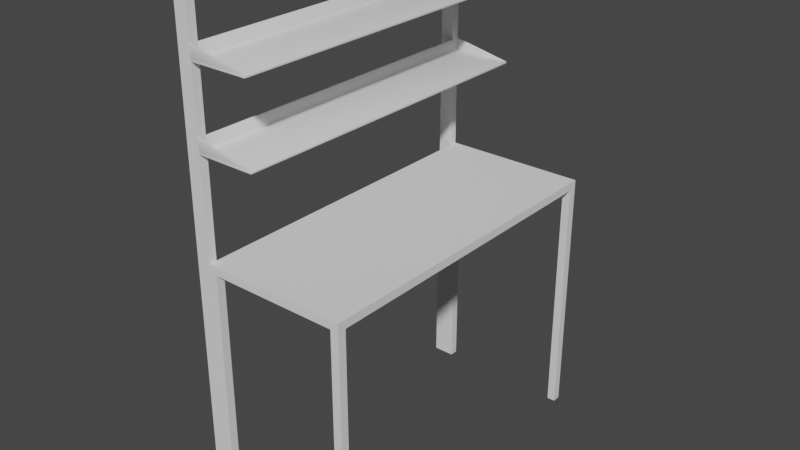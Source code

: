 # Source: lab_table2.blend  (saved by Blender 2.93.21; exported with 4.5.12 LTS)
import bpy
from mathutils import Matrix  # noqa: F401  (used for matrix-valued properties, if any)

bpy.ops.wm.read_factory_settings(use_empty=True)
scene = bpy.context.scene
scene.name = 'Scene'

# ---- collections
col_collection = bpy.data.collections.new('Collection'); scene.collection.children.link(col_collection)

# ---- world
world_world = bpy.data.worlds.new('World'); scene.world = world_world
world_world.use_nodes = True; world_world.node_tree.nodes.clear()
_N = world_world.node_tree.nodes; _L = world_world.node_tree.links
n0 = _N.new('ShaderNodeOutputWorld'); n0.name = 'World Output'; n0.location = (300, 300)
n1 = _N.new('ShaderNodeBackground'); n1.name = 'Background'; n1.location = (10, 300)
n1.inputs[0].default_value = (0.05088, 0.05088, 0.05088, 1.0)
_L.new(n1.outputs[0], n0.inputs[0])
n0.is_active_output = True
world_world.color = (0.05088, 0.05088, 0.05088)
world_world.use_sun_shadow = False
world_world.sun_shadow_jitter_overblur = 0.0

# ---- meshes
me_cube_001 = bpy.data.meshes.new('Cube.001')
me_cube_001.from_pydata([(-1.0, -1.0, -1.0), (-1.0, -1.0, 1.0), (-1.0, 1.0, -1.0), (-1.0, 1.0, 1.0), (1.0, -1.0, -1.0), (1.0, -1.0, 1.0), (1.0, 1.0, -1.0), (1.0, 1.0, 1.0)], [], [(0, 1, 3, 2), (2, 3, 7, 6), (6, 7, 5, 4), (4, 5, 1, 0), (2, 6, 4, 0), (7, 3, 1, 5)])
_uv = me_cube_001.uv_layers.new(name='UVMap')
_uv.uv.foreach_set('vector', [0.375, 0.0, 0.625, 0.0, 0.625, 0.25, 0.375, 0.25, 0.375, 0.25, 0.625, 0.25, 0.625, 0.5, 0.375, 0.5, 0.375, 0.5, 0.625, 0.5, 0.625, 0.75, 0.375, 0.75, 0.375, 0.75, 0.625, 0.75, 0.625, 1.0, 0.375, 1.0, 0.125, 0.5, 0.375, 0.5, 0.375, 0.75, 0.125, 0.75, 0.625, 0.5, 0.875, 0.5, 0.875, 0.75, 0.625, 0.75])
me_cube_001.use_remesh_fix_poles = True
me_cube_001.use_remesh_preserve_attributes = False
me_cube_001.update()
me_cube_002 = bpy.data.meshes.new('Cube.002')
me_cube_002.from_pydata([(-1.0, -1.0, -1.0), (-1.0, -1.0, 1.0), (-1.0, 1.0, -1.0), (-1.0, 1.0, 1.0), (1.0, -1.0, -1.0), (1.0, -1.0, 1.0), (1.0, 1.0, -1.0), (1.0, 1.0, 1.0)], [], [(0, 1, 3, 2), (2, 3, 7, 6), (6, 7, 5, 4), (4, 5, 1, 0), (2, 6, 4, 0), (7, 3, 1, 5)])
_uv = me_cube_002.uv_layers.new(name='UVMap')
_uv.uv.foreach_set('vector', [0.375, 0.0, 0.625, 0.0, 0.625, 0.25, 0.375, 0.25, 0.375, 0.25, 0.625, 0.25, 0.625, 0.5, 0.375, 0.5, 0.375, 0.5, 0.625, 0.5, 0.625, 0.75, 0.375, 0.75, 0.375, 0.75, 0.625, 0.75, 0.625, 1.0, 0.375, 1.0, 0.125, 0.5, 0.375, 0.5, 0.375, 0.75, 0.125, 0.75, 0.625, 0.5, 0.875, 0.5, 0.875, 0.75, 0.625, 0.75])
me_cube_002.use_remesh_fix_poles = True
me_cube_002.use_remesh_preserve_attributes = False
me_cube_002.update()
me_cube_003 = bpy.data.meshes.new('Cube.003')
me_cube_003.from_pydata([(-1.0, -1.0, -1.0), (-1.0, -1.0, 1.0), (-1.0, 1.0, -1.0), (-1.0, 1.0, 1.0), (1.0, -1.0, -1.0), (1.0, -1.0, 1.0), (1.0, 1.0, -1.0), (1.0, 1.0, 1.0)], [], [(0, 1, 3, 2), (2, 3, 7, 6), (6, 7, 5, 4), (4, 5, 1, 0), (2, 6, 4, 0), (7, 3, 1, 5)])
_uv = me_cube_003.uv_layers.new(name='UVMap')
_uv.uv.foreach_set('vector', [0.375, 0.0, 0.625, 0.0, 0.625, 0.25, 0.375, 0.25, 0.375, 0.25, 0.625, 0.25, 0.625, 0.5, 0.375, 0.5, 0.375, 0.5, 0.625, 0.5, 0.625, 0.75, 0.375, 0.75, 0.375, 0.75, 0.625, 0.75, 0.625, 1.0, 0.375, 1.0, 0.125, 0.5, 0.375, 0.5, 0.375, 0.75, 0.125, 0.75, 0.625, 0.5, 0.875, 0.5, 0.875, 0.75, 0.625, 0.75])
me_cube_003.use_remesh_fix_poles = True
me_cube_003.use_remesh_preserve_attributes = False
me_cube_003.update()
me_cube_004 = bpy.data.meshes.new('Cube.004')
me_cube_004.from_pydata([(-1.0, -1.0, -1.0), (-1.0, -1.0, 1.0), (-1.0, 1.0, -1.0), (-1.0, 1.0, 1.0), (1.0, -1.0, -1.0), (1.0, -1.0, 1.0), (1.0, 1.0, -1.0), (1.0, 1.0, 1.0)], [], [(0, 1, 3, 2), (2, 3, 7, 6), (6, 7, 5, 4), (4, 5, 1, 0), (2, 6, 4, 0), (7, 3, 1, 5)])
_uv = me_cube_004.uv_layers.new(name='UVMap')
_uv.uv.foreach_set('vector', [0.375, 0.0, 0.625, 0.0, 0.625, 0.25, 0.375, 0.25, 0.375, 0.25, 0.625, 0.25, 0.625, 0.5, 0.375, 0.5, 0.375, 0.5, 0.625, 0.5, 0.625, 0.75, 0.375, 0.75, 0.375, 0.75, 0.625, 0.75, 0.625, 1.0, 0.375, 1.0, 0.125, 0.5, 0.375, 0.5, 0.375, 0.75, 0.125, 0.75, 0.625, 0.5, 0.875, 0.5, 0.875, 0.75, 0.625, 0.75])
me_cube_004.use_remesh_fix_poles = True
me_cube_004.use_remesh_preserve_attributes = False
me_cube_004.update()
me_cube_005 = bpy.data.meshes.new('Cube.005')
me_cube_005.from_pydata([(-0.215, -0.715, -1.0), (-0.215, -0.715, 1.0), (-0.215, 0.515, -1.0), (-0.215, 0.515, 1.0), (0.315, -0.715, -1.0), (0.315, -0.715, 1.0), (0.315, 0.515, -1.0), (0.315, 0.515, 1.0)], [], [(0, 1, 3, 2), (2, 3, 7, 6), (6, 7, 5, 4), (4, 5, 1, 0), (2, 6, 4, 0), (7, 3, 1, 5)])
_uv = me_cube_005.uv_layers.new(name='UVMap')
_uv.uv.foreach_set('vector', [0.375, 0.0, 0.625, 0.0, 0.625, 0.25, 0.375, 0.25, 0.375, 0.25, 0.625, 0.25, 0.625, 0.5, 0.375, 0.5, 0.375, 0.5, 0.625, 0.5, 0.625, 0.75, 0.375, 0.75, 0.375, 0.75, 0.625, 0.75, 0.625, 1.0, 0.375, 1.0, 0.125, 0.5, 0.375, 0.5, 0.375, 0.75, 0.125, 0.75, 0.625, 0.5, 0.875, 0.5, 0.875, 0.75, 0.625, 0.75])
me_cube_005.use_remesh_fix_poles = True
me_cube_005.use_remesh_preserve_attributes = False
me_cube_005.update()
me_cube_006 = bpy.data.meshes.new('Cube.006')
me_cube_006.from_pydata([(-1.0, -1.0, -1.0), (-1.0, -1.0, 1.0), (-1.0, 1.0, -1.0), (-1.0, 1.0, 1.0), (1.0, -1.0, -1.0), (1.0, -1.0, 1.0), (1.0, 1.0, -1.0), (1.0, 1.0, 1.0)], [], [(0, 1, 3, 2), (2, 3, 7, 6), (6, 7, 5, 4), (4, 5, 1, 0), (2, 6, 4, 0), (7, 3, 1, 5)])
_uv = me_cube_006.uv_layers.new(name='UVMap')
_uv.uv.foreach_set('vector', [0.375, 0.0, 0.625, 0.0, 0.625, 0.25, 0.375, 0.25, 0.375, 0.25, 0.625, 0.25, 0.625, 0.5, 0.375, 0.5, 0.375, 0.5, 0.625, 0.5, 0.625, 0.75, 0.375, 0.75, 0.375, 0.75, 0.625, 0.75, 0.625, 1.0, 0.375, 1.0, 0.125, 0.5, 0.375, 0.5, 0.375, 0.75, 0.125, 0.75, 0.625, 0.5, 0.875, 0.5, 0.875, 0.75, 0.625, 0.75])
me_cube_006.use_remesh_fix_poles = True
me_cube_006.use_remesh_preserve_attributes = False
me_cube_006.update()
me_cube_007 = bpy.data.meshes.new('Cube.007')
me_cube_007.from_pydata([(-1.0, -1.0, -1.0), (-1.0, -1.0, 1.0), (-1.0, 1.0, -1.0), (-1.0, 1.0, 1.0), (1.0, -1.0, -1.0), (1.0, -1.0, 1.0), (1.0, 1.0, -1.0), (1.0, 1.0, 1.0)], [], [(0, 1, 3, 2), (2, 3, 7, 6), (6, 7, 5, 4), (4, 5, 1, 0), (2, 6, 4, 0), (7, 3, 1, 5)])
_uv = me_cube_007.uv_layers.new(name='UVMap')
_uv.uv.foreach_set('vector', [0.375, 0.0, 0.625, 0.0, 0.625, 0.25, 0.375, 0.25, 0.375, 0.25, 0.625, 0.25, 0.625, 0.5, 0.375, 0.5, 0.375, 0.5, 0.625, 0.5, 0.625, 0.75, 0.375, 0.75, 0.375, 0.75, 0.625, 0.75, 0.625, 1.0, 0.375, 1.0, 0.125, 0.5, 0.375, 0.5, 0.375, 0.75, 0.125, 0.75, 0.625, 0.5, 0.875, 0.5, 0.875, 0.75, 0.625, 0.75])
me_cube_007.use_remesh_fix_poles = True
me_cube_007.use_remesh_preserve_attributes = False
me_cube_007.update()
me_cube_009 = bpy.data.meshes.new('Cube.009')
me_cube_009.from_pydata([(-0.1077, -0.615, -0.0035), (-0.1077, -0.615, 0.0035), (-0.1077, 0.615, -0.0035), (-0.1077, 0.615, 0.0035), (0.1077, -0.615, -0.0035), (0.1077, -0.615, 0.0035), (0.1077, 0.615, -0.0035), (0.1077, 0.615, 0.0035)], [], [(0, 1, 3, 2), (2, 3, 7, 6), (6, 7, 5, 4), (4, 5, 1, 0), (2, 6, 4, 0), (7, 3, 1, 5)])
me_cube_009.polygons.foreach_set('use_smooth', [True] * 6)
_uv = me_cube_009.uv_layers.new(name='UVMap')
_uv.uv.foreach_set('vector', [0.375, 0.0, 0.625, 0.0, 0.625, 0.25, 0.375, 0.25, 0.375, 0.25, 0.625, 0.25, 0.625, 0.5, 0.375, 0.5, 0.375, 0.5, 0.625, 0.5, 0.625, 0.75, 0.375, 0.75, 0.375, 0.75, 0.625, 0.75, 0.625, 1.0, 0.375, 1.0, 0.125, 0.5, 0.375, 0.5, 0.375, 0.75, 0.125, 0.75, 0.625, 0.5, 0.875, 0.5, 0.875, 0.75, 0.625, 0.75])
me_cube_009.use_remesh_fix_poles = True
me_cube_009.use_remesh_preserve_attributes = False
me_cube_009.update()
me_cube_010 = bpy.data.meshes.new('Cube.010')
me_cube_010.from_pydata([(-0.0025, -0.585, -0.025), (-0.0025, -0.585, 0.025), (-0.0025, 0.585, -0.025), (-0.0025, 0.585, 0.025), (0.0025, -0.585, -0.025), (0.0025, -0.585, 0.025), (0.0025, 0.585, -0.025), (0.0025, 0.585, 0.025)], [], [(0, 1, 3, 2), (2, 3, 7, 6), (6, 7, 5, 4), (4, 5, 1, 0), (2, 6, 4, 0), (7, 3, 1, 5)])
me_cube_010.polygons.foreach_set('use_smooth', [True] * 6)
_uv = me_cube_010.uv_layers.new(name='UVMap')
_uv.uv.foreach_set('vector', [0.375, 0.0, 0.625, 0.0, 0.625, 0.25, 0.375, 0.25, 0.375, 0.25, 0.625, 0.25, 0.625, 0.5, 0.375, 0.5, 0.375, 0.5, 0.625, 0.5, 0.625, 0.75, 0.375, 0.75, 0.375, 0.75, 0.625, 0.75, 0.625, 1.0, 0.375, 1.0, 0.125, 0.5, 0.375, 0.5, 0.375, 0.75, 0.125, 0.75, 0.625, 0.5, 0.875, 0.5, 0.875, 0.75, 0.625, 0.75])
me_cube_010.use_remesh_fix_poles = True
me_cube_010.use_remesh_preserve_attributes = False
me_cube_010.update()
me_cube_011 = bpy.data.meshes.new('Cube.011')
me_cube_011.from_pydata([(-0.07173, -0.0025, -0.01457), (-0.07173, -0.0025, 0.02913), (-0.07173, 0.0025, -0.01457), (-0.07173, 0.0025, 0.02913), (0.1435, -0.0025, -0.01457), (0.1435, 0.0025, -0.01457)], [], [(0, 1, 3, 2), (2, 3, 5), (4, 1, 0), (2, 5, 4, 0), (3, 1, 4, 5)])
me_cube_011.polygons.foreach_set('use_smooth', [True] * 5)
_uv = me_cube_011.uv_layers.new(name='UVMap')
_uv.uv.foreach_set('vector', [0.375, 0.0, 0.625, 0.0, 0.625, 0.25, 0.375, 0.25, 0.375, 0.25, 0.625, 0.25, 0.375, 0.5, 0.375, 0.75, 0.625, 1.0, 0.375, 1.0, 0.125, 0.5, 0.375, 0.5, 0.375, 0.75, 0.125, 0.75, 0.875, 0.5, 0.875, 0.75, 0.375, 0.75, 0.375, 0.5])
me_cube_011.use_remesh_fix_poles = True
me_cube_011.use_remesh_preserve_attributes = False
me_cube_011.update()
me_cube_012 = bpy.data.meshes.new('Cube.012')
me_cube_012.from_pydata([(-0.07173, -0.0025, -0.01457), (-0.07173, -0.0025, 0.02913), (-0.07173, 0.0025, -0.01457), (-0.07173, 0.0025, 0.02913), (0.1435, -0.0025, -0.01457), (0.1435, 0.0025, -0.01457)], [], [(0, 1, 3, 2), (2, 3, 5), (4, 1, 0), (2, 5, 4, 0), (3, 1, 4, 5)])
me_cube_012.polygons.foreach_set('use_smooth', [True] * 5)
_uv = me_cube_012.uv_layers.new(name='UVMap')
_uv.uv.foreach_set('vector', [0.375, 0.0, 0.625, 0.0, 0.625, 0.25, 0.375, 0.25, 0.375, 0.25, 0.625, 0.25, 0.375, 0.5, 0.375, 0.75, 0.625, 1.0, 0.375, 1.0, 0.125, 0.5, 0.375, 0.5, 0.375, 0.75, 0.125, 0.75, 0.875, 0.5, 0.875, 0.75, 0.375, 0.75, 0.375, 0.5])
me_cube_012.use_remesh_fix_poles = True
me_cube_012.use_remesh_preserve_attributes = False
me_cube_012.update()
me_cube_017 = bpy.data.meshes.new('Cube.017')
me_cube_017.from_pydata([(-0.1077, -0.615, -0.0035), (-0.1077, -0.615, 0.0035), (-0.1077, 0.615, -0.0035), (-0.1077, 0.615, 0.0035), (0.1077, -0.615, -0.0035), (0.1077, -0.615, 0.0035), (0.1077, 0.615, -0.0035), (0.1077, 0.615, 0.0035)], [], [(0, 1, 3, 2), (2, 3, 7, 6), (6, 7, 5, 4), (4, 5, 1, 0), (2, 6, 4, 0), (7, 3, 1, 5)])
me_cube_017.polygons.foreach_set('use_smooth', [True] * 6)
_uv = me_cube_017.uv_layers.new(name='UVMap')
_uv.uv.foreach_set('vector', [0.375, 0.0, 0.625, 0.0, 0.625, 0.25, 0.375, 0.25, 0.375, 0.25, 0.625, 0.25, 0.625, 0.5, 0.375, 0.5, 0.375, 0.5, 0.625, 0.5, 0.625, 0.75, 0.375, 0.75, 0.375, 0.75, 0.625, 0.75, 0.625, 1.0, 0.375, 1.0, 0.125, 0.5, 0.375, 0.5, 0.375, 0.75, 0.125, 0.75, 0.625, 0.5, 0.875, 0.5, 0.875, 0.75, 0.625, 0.75])
me_cube_017.use_remesh_fix_poles = True
me_cube_017.use_remesh_preserve_attributes = False
me_cube_017.update()
me_cube_018 = bpy.data.meshes.new('Cube.018')
me_cube_018.from_pydata([(-0.0025, -0.585, -0.025), (-0.0025, -0.585, 0.025), (-0.0025, 0.585, -0.025), (-0.0025, 0.585, 0.025), (0.0025, -0.585, -0.025), (0.0025, -0.585, 0.025), (0.0025, 0.585, -0.025), (0.0025, 0.585, 0.025)], [], [(0, 1, 3, 2), (2, 3, 7, 6), (6, 7, 5, 4), (4, 5, 1, 0), (2, 6, 4, 0), (7, 3, 1, 5)])
me_cube_018.polygons.foreach_set('use_smooth', [True] * 6)
_uv = me_cube_018.uv_layers.new(name='UVMap')
_uv.uv.foreach_set('vector', [0.375, 0.0, 0.625, 0.0, 0.625, 0.25, 0.375, 0.25, 0.375, 0.25, 0.625, 0.25, 0.625, 0.5, 0.375, 0.5, 0.375, 0.5, 0.625, 0.5, 0.625, 0.75, 0.375, 0.75, 0.375, 0.75, 0.625, 0.75, 0.625, 1.0, 0.375, 1.0, 0.125, 0.5, 0.375, 0.5, 0.375, 0.75, 0.125, 0.75, 0.625, 0.5, 0.875, 0.5, 0.875, 0.75, 0.625, 0.75])
me_cube_018.use_remesh_fix_poles = True
me_cube_018.use_remesh_preserve_attributes = False
me_cube_018.update()
me_cube_019 = bpy.data.meshes.new('Cube.019')
me_cube_019.from_pydata([(-0.07173, -0.0025, -0.01457), (-0.07173, -0.0025, 0.02913), (-0.07173, 0.0025, -0.01457), (-0.07173, 0.0025, 0.02913), (0.1435, -0.0025, -0.01457), (0.1435, 0.0025, -0.01457)], [], [(0, 1, 3, 2), (2, 3, 5), (4, 1, 0), (2, 5, 4, 0), (3, 1, 4, 5)])
me_cube_019.polygons.foreach_set('use_smooth', [True] * 5)
_uv = me_cube_019.uv_layers.new(name='UVMap')
_uv.uv.foreach_set('vector', [0.375, 0.0, 0.625, 0.0, 0.625, 0.25, 0.375, 0.25, 0.375, 0.25, 0.625, 0.25, 0.375, 0.5, 0.375, 0.75, 0.625, 1.0, 0.375, 1.0, 0.125, 0.5, 0.375, 0.5, 0.375, 0.75, 0.125, 0.75, 0.875, 0.5, 0.875, 0.75, 0.375, 0.75, 0.375, 0.5])
me_cube_019.use_remesh_fix_poles = True
me_cube_019.use_remesh_preserve_attributes = False
me_cube_019.update()
me_cube_020 = bpy.data.meshes.new('Cube.020')
me_cube_020.from_pydata([(-0.07173, -0.0025, -0.01457), (-0.07173, -0.0025, 0.02913), (-0.07173, 0.0025, -0.01457), (-0.07173, 0.0025, 0.02913), (0.1435, -0.0025, -0.01457), (0.1435, 0.0025, -0.01457)], [], [(0, 1, 3, 2), (2, 3, 5), (4, 1, 0), (2, 5, 4, 0), (3, 1, 4, 5)])
me_cube_020.polygons.foreach_set('use_smooth', [True] * 5)
_uv = me_cube_020.uv_layers.new(name='UVMap')
_uv.uv.foreach_set('vector', [0.375, 0.0, 0.625, 0.0, 0.625, 0.25, 0.375, 0.25, 0.375, 0.25, 0.625, 0.25, 0.375, 0.5, 0.375, 0.75, 0.625, 1.0, 0.375, 1.0, 0.125, 0.5, 0.375, 0.5, 0.375, 0.75, 0.125, 0.75, 0.875, 0.5, 0.875, 0.75, 0.375, 0.75, 0.375, 0.5])
me_cube_020.use_remesh_fix_poles = True
me_cube_020.use_remesh_preserve_attributes = False
me_cube_020.update()

# ---- objects
ob_cube = bpy.data.objects.new('Cube', me_cube_001)
ob_cube_001 = bpy.data.objects.new('Cube.001', me_cube_002)
ob_cube_002 = bpy.data.objects.new('Cube.002', me_cube_003)
ob_cube_003 = bpy.data.objects.new('Cube.003', me_cube_004)
ob_cube_004 = bpy.data.objects.new('Cube.004', me_cube_005)
ob_cube_005 = bpy.data.objects.new('Cube.005', me_cube_006)
ob_cube_006 = bpy.data.objects.new('Cube.006', me_cube_007)
ob_cube_007 = bpy.data.objects.new('Cube.007', me_cube_009)
ob_cube_008 = bpy.data.objects.new('Cube.008', me_cube_010)
ob_cube_009 = bpy.data.objects.new('Cube.009', me_cube_011)
ob_cube_010 = bpy.data.objects.new('Cube.010', me_cube_012)
ob_cube_011 = bpy.data.objects.new('Cube.011', me_cube_017)
ob_cube_012 = bpy.data.objects.new('Cube.012', me_cube_018)
ob_cube_013 = bpy.data.objects.new('Cube.013', me_cube_019)
ob_cube_014 = bpy.data.objects.new('Cube.014', me_cube_020)

# ---- transforms, parenting, visibility, modifiers, constraints
ob_cube.location = (0.0, 0.0, 0.45)
ob_cube.scale = (0.015, 0.015, 0.45)
ob_cube_001.location = (0.0, 1.2, 0.45)
ob_cube_001.scale = (0.015, 0.015, 0.45)
ob_cube_002.location = (-0.5, 0.0, 0.45)
ob_cube_002.scale = (0.015, 0.015, 0.45)
ob_cube_003.location = (-0.5, 1.2, 0.45)
ob_cube_003.scale = (0.015, 0.015, 0.45)
ob_cube_004.location = (-0.3, 0.7, 0.915)
ob_cube_004.scale = (1.0, 1.0, 0.015)
ob_cube_005.location = (-0.54, 0.0, 0.9)
ob_cube_005.scale = (0.025, 0.015, 0.9)
ob_cube_006.location = (-0.54, 1.2, 0.9)
ob_cube_006.scale = (0.025, 0.015, 0.9)
ob_cube_007.location = (-0.4073, 0.6, 1.574)
_m = ob_cube_007.modifiers.new('Bevel', 'BEVEL')
_m.width = 0.0005
_m.width_pct = 0.0005
_m.segments = 2
ob_cube_008.parent = ob_cube_007
ob_cube_008.matrix_parent_inverse = Matrix(((1.0, -0.0, 0.0, 0.4073), (-0.0, 1.0, -0.0, -0.6), (0.0, 0.0, 1.0, -1.574), (-0.0, 0.0, -0.0, 1.0)))
ob_cube_008.location = (-0.5175, 0.6, 1.596)
_m = ob_cube_008.modifiers.new('Bevel', 'BEVEL')
_m.width = 0.0005
_m.width_pct = 0.0005
_m.segments = 2
ob_cube_009.parent = ob_cube_007
ob_cube_009.matrix_parent_inverse = Matrix(((1.0, -0.0, 0.0, 0.4073), (-0.0, 1.0, -0.0, -0.6), (0.0, 0.0, 1.0, -1.574), (-0.0, 0.0, -0.0, 1.0)))
ob_cube_009.location = (-0.4433, -0.0125, 1.592)
_m = ob_cube_009.modifiers.new('Bevel', 'BEVEL')
_m.width = 0.0005
_m.width_pct = 0.0005
_m.segments = 2
ob_cube_010.parent = ob_cube_007
ob_cube_010.matrix_parent_inverse = Matrix(((1.0, -0.0, 0.0, 0.4073), (-0.0, 1.0, -0.0, -0.6), (0.0, 0.0, 1.0, -1.574), (-0.0, 0.0, -0.0, 1.0)))
ob_cube_010.location = (-0.4433, 1.213, 1.592)
_m = ob_cube_010.modifiers.new('Bevel', 'BEVEL')
_m.width = 0.0005
_m.width_pct = 0.0005
_m.segments = 2
ob_cube_011.location = (-0.4073, 0.6, 1.294)
_m = ob_cube_011.modifiers.new('Bevel', 'BEVEL')
_m.width = 0.0005
_m.width_pct = 0.0005
_m.segments = 2
ob_cube_012.parent = ob_cube_011
ob_cube_012.matrix_parent_inverse = Matrix(((1.0, -0.0, 0.0, 0.4073), (-0.0, 1.0, -0.0, -0.6), (0.0, 0.0, 1.0, -1.574), (-0.0, 0.0, -0.0, 1.0)))
ob_cube_012.location = (-0.5175, 0.6, 1.596)
_m = ob_cube_012.modifiers.new('Bevel', 'BEVEL')
_m.width = 0.0005
_m.width_pct = 0.0005
_m.segments = 2
ob_cube_013.parent = ob_cube_011
ob_cube_013.matrix_parent_inverse = Matrix(((1.0, -0.0, 0.0, 0.4073), (-0.0, 1.0, -0.0, -0.6), (0.0, 0.0, 1.0, -1.574), (-0.0, 0.0, -0.0, 1.0)))
ob_cube_013.location = (-0.4433, -0.0125, 1.592)
_m = ob_cube_013.modifiers.new('Bevel', 'BEVEL')
_m.width = 0.0005
_m.width_pct = 0.0005
_m.segments = 2
ob_cube_014.parent = ob_cube_011
ob_cube_014.matrix_parent_inverse = Matrix(((1.0, -0.0, 0.0, 0.4073), (-0.0, 1.0, -0.0, -0.6), (0.0, 0.0, 1.0, -1.574), (-0.0, 0.0, -0.0, 1.0)))
ob_cube_014.location = (-0.4433, 1.213, 1.592)
_m = ob_cube_014.modifiers.new('Bevel', 'BEVEL')
_m.width = 0.0005
_m.width_pct = 0.0005
_m.segments = 2

# ---- collection membership
col_collection.objects.link(ob_cube)
col_collection.objects.link(ob_cube_001)
col_collection.objects.link(ob_cube_002)
col_collection.objects.link(ob_cube_003)
col_collection.objects.link(ob_cube_004)
col_collection.objects.link(ob_cube_005)
col_collection.objects.link(ob_cube_006)
col_collection.objects.link(ob_cube_007)
col_collection.objects.link(ob_cube_008)
col_collection.objects.link(ob_cube_009)
col_collection.objects.link(ob_cube_010)
col_collection.objects.link(ob_cube_011)
col_collection.objects.link(ob_cube_012)
col_collection.objects.link(ob_cube_013)
col_collection.objects.link(ob_cube_014)

# ---- scene / render settings (as saved in the file)
scene.frame_start = 1; scene.frame_end = 250; scene.frame_set(1)
scene.render.engine = 'BLENDER_EEVEE_NEXT'
scene.cycles.use_denoising = False
scene.cycles.samples = 128
scene.cycles.sampling_pattern = 'TABULATED_SOBOL'
scene.cycles.use_adaptive_sampling = False
scene.cycles.use_light_tree = False
scene.view_settings.view_transform = 'Filmic'
bpy.context.view_layer.update()

# ---- added for rendering (the .blend has no active camera and no usable light): camera, sun
cam_auto = bpy.data.cameras.new('AutoCamera')
cam_auto.lens = 50.0
cam_auto.sensor_width = 36.0
cam_auto.clip_end = 1000.0
ob_auto_camera = bpy.data.objects.new('AutoCamera', cam_auto)
scene.collection.objects.link(ob_auto_camera)
ob_auto_camera.location = (1.81226, -1.90471, 2.56981)
ob_auto_camera.rotation_euler = (1.09748, -7.21219e-08, 0.694738)
scene.camera = ob_auto_camera
light_auto_sun = bpy.data.lights.new('AutoSun', 'SUN')
light_auto_sun.energy = 3.0
light_auto_sun.angle = 0.0523599
ob_auto_sun = bpy.data.objects.new('AutoSun', light_auto_sun)
scene.collection.objects.link(ob_auto_sun)
ob_auto_sun.rotation_euler = (0.872665, 0.174533, 0.523599)
bpy.context.view_layer.update()
